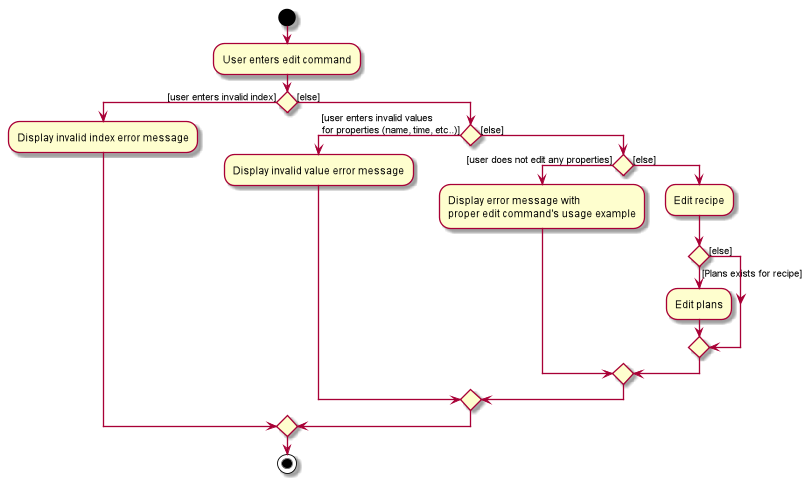

The diagram above was rendered by PlantUML. Its source (embedded in the PNG):
@startuml
start
:User enters edit command;

if () then ([user enters invalid index])
:Display invalid index error message;

else ([else])
    if () then ([user enters invalid values\nfor properties (name, time, etc..)])
        :Display invalid value error message;

    else ([else])
        if () then ([user does not edit any properties])
            :Display error message with \nproper edit command's usage example;

        else ([else])
            :Edit recipe;
            if () then ([Plans exists for recipe])
                :Edit plans;
            else ([else])
            endif
        endif
    endif
endif
stop


@enduml